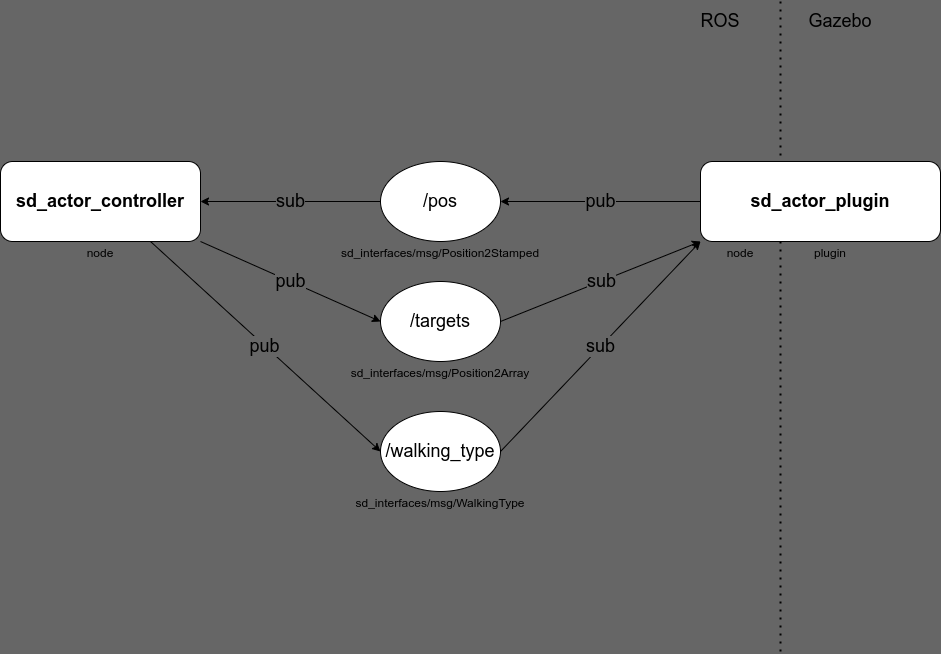

The diagram above was exported from draw.io. Its source (the exported page's mxGraphModel, read from the mxfile embedded in the PNG):
<mxGraphModel dx="1845" dy="1285" grid="1" gridSize="10" guides="1" tooltips="1" connect="1" arrows="1" fold="1" page="1" pageScale="1" pageWidth="1920" pageHeight="1200" background="#666666" math="0" shadow="0">
  <root>
    <mxCell id="0" />
    <mxCell id="1" parent="0" />
    <mxCell id="9" value="pub" style="edgeStyle=none;html=1;entryX=1;entryY=0.5;entryDx=0;entryDy=0;fontSize=18;labelBackgroundColor=#666666;" parent="1" source="2" target="8" edge="1">
      <mxGeometry relative="1" as="geometry" />
    </mxCell>
    <mxCell id="4" value="Gazebo" style="text;html=1;strokeColor=none;fillColor=none;align=center;verticalAlign=middle;whiteSpace=wrap;rounded=0;fontSize=18;" parent="1" vertex="1">
      <mxGeometry x="1080" y="260" width="120" height="40" as="geometry" />
    </mxCell>
    <mxCell id="6" value="ROS" style="text;html=1;strokeColor=none;fillColor=none;align=center;verticalAlign=middle;whiteSpace=wrap;rounded=0;fontSize=18;" parent="1" vertex="1">
      <mxGeometry x="960" y="260" width="120" height="40" as="geometry" />
    </mxCell>
    <mxCell id="15" value="sub" style="edgeStyle=none;html=1;entryX=1;entryY=0.5;entryDx=0;entryDy=0;fontSize=18;labelBackgroundColor=#666666;" parent="1" source="8" target="14" edge="1">
      <mxGeometry relative="1" as="geometry" />
    </mxCell>
    <mxCell id="8" value="/pos" style="ellipse;whiteSpace=wrap;html=1;fontSize=18;" parent="1" vertex="1">
      <mxGeometry x="680" y="420" width="120" height="80" as="geometry" />
    </mxCell>
    <mxCell id="12" value="sub" style="edgeStyle=none;html=1;exitX=1;exitY=0.5;exitDx=0;exitDy=0;entryX=0;entryY=1;entryDx=0;entryDy=0;fontSize=18;labelBackgroundColor=#666666;" parent="1" source="10" target="2" edge="1">
      <mxGeometry relative="1" as="geometry" />
    </mxCell>
    <mxCell id="10" value="/targets" style="ellipse;whiteSpace=wrap;html=1;fontSize=18;" parent="1" vertex="1">
      <mxGeometry x="680" y="540" width="120" height="80" as="geometry" />
    </mxCell>
    <mxCell id="16" value="pub" style="edgeStyle=none;html=1;exitX=1;exitY=1;exitDx=0;exitDy=0;entryX=0;entryY=0.5;entryDx=0;entryDy=0;fontSize=18;labelBackgroundColor=#666666;" parent="1" source="14" target="10" edge="1">
      <mxGeometry relative="1" as="geometry" />
    </mxCell>
    <mxCell id="14" value="&lt;font style=&quot;font-size: 18px&quot;&gt;&lt;b&gt;sd_actor_controller&lt;br&gt;&lt;/b&gt;&lt;/font&gt;" style="rounded=1;whiteSpace=wrap;html=1;glass=0;shadow=0;sketch=0;" parent="1" vertex="1">
      <mxGeometry x="300" y="420" width="200" height="80" as="geometry" />
    </mxCell>
    <mxCell id="18" value="" style="endArrow=none;dashed=1;html=1;dashPattern=1 3;strokeWidth=2;fontSize=18;" parent="1" edge="1">
      <mxGeometry width="50" height="50" relative="1" as="geometry">
        <mxPoint x="1080" y="910" as="sourcePoint" />
        <mxPoint x="1080" y="260" as="targetPoint" />
      </mxGeometry>
    </mxCell>
    <mxCell id="19" value="&lt;font style=&quot;font-size: 12px&quot;&gt;node&lt;/font&gt;" style="text;html=1;strokeColor=none;fillColor=none;align=center;verticalAlign=middle;whiteSpace=wrap;rounded=0;fontSize=18;" parent="1" vertex="1">
      <mxGeometry x="1010" y="500" width="60" height="20" as="geometry" />
    </mxCell>
    <mxCell id="20" value="&lt;font style=&quot;font-size: 12px&quot;&gt;plugin&lt;/font&gt;" style="text;html=1;strokeColor=none;fillColor=none;align=center;verticalAlign=middle;whiteSpace=wrap;rounded=0;fontSize=18;" parent="1" vertex="1">
      <mxGeometry x="1100" y="500" width="60" height="20" as="geometry" />
    </mxCell>
    <mxCell id="21" value="&lt;span style=&quot;font-size: 12px&quot;&gt;sd_interfaces/msg/Position2Array&lt;/span&gt;" style="text;html=1;strokeColor=none;fillColor=none;align=center;verticalAlign=middle;whiteSpace=wrap;rounded=0;fontSize=18;" parent="1" vertex="1">
      <mxGeometry x="710" y="620" width="60" height="20" as="geometry" />
    </mxCell>
    <mxCell id="22" value="&lt;font style=&quot;font-size: 12px&quot;&gt;sd_interfaces/msg/Position2Stamped&lt;/font&gt;" style="text;html=1;strokeColor=none;fillColor=none;align=center;verticalAlign=middle;whiteSpace=wrap;rounded=0;fontSize=18;" parent="1" vertex="1">
      <mxGeometry x="710" y="500" width="60" height="20" as="geometry" />
    </mxCell>
    <mxCell id="23" value="&lt;font style=&quot;font-size: 12px&quot;&gt;node&lt;/font&gt;" style="text;html=1;strokeColor=none;fillColor=none;align=center;verticalAlign=middle;whiteSpace=wrap;rounded=0;fontSize=18;" parent="1" vertex="1">
      <mxGeometry x="370" y="500" width="60" height="20" as="geometry" />
    </mxCell>
    <mxCell id="2" value="&lt;font style=&quot;font-size: 18px&quot;&gt;&lt;b&gt;sd_actor_plugin&lt;/b&gt;&lt;/font&gt;" style="rounded=1;whiteSpace=wrap;html=1;absoluteArcSize=0;noLabel=0;portConstraintRotation=0;autosize=0;fixDash=0;dropTarget=0;collapsible=0;gradientColor=none;glass=0;shadow=0;sketch=0;" parent="1" vertex="1">
      <mxGeometry x="1000" y="420" width="240" height="80" as="geometry" />
    </mxCell>
    <mxCell id="24" value="/walking_type" style="ellipse;whiteSpace=wrap;html=1;fontSize=18;" parent="1" vertex="1">
      <mxGeometry x="680" y="670" width="120" height="80" as="geometry" />
    </mxCell>
    <mxCell id="25" value="&lt;span style=&quot;font-size: 12px&quot;&gt;sd_interfaces/msg/WalkingType&lt;/span&gt;" style="text;html=1;strokeColor=none;fillColor=none;align=center;verticalAlign=middle;whiteSpace=wrap;rounded=0;fontSize=18;" parent="1" vertex="1">
      <mxGeometry x="710" y="750" width="60" height="20" as="geometry" />
    </mxCell>
    <mxCell id="26" value="pub" style="edgeStyle=none;html=1;exitX=0.75;exitY=1;exitDx=0;exitDy=0;entryX=0;entryY=0.5;entryDx=0;entryDy=0;fontSize=18;labelBackgroundColor=#666666;" parent="1" source="14" target="24" edge="1">
      <mxGeometry relative="1" as="geometry">
        <mxPoint x="460" y="540" as="sourcePoint" />
        <mxPoint x="640" y="620" as="targetPoint" />
      </mxGeometry>
    </mxCell>
    <mxCell id="27" value="sub" style="edgeStyle=none;html=1;exitX=1;exitY=0.5;exitDx=0;exitDy=0;entryX=0;entryY=1;entryDx=0;entryDy=0;fontSize=18;labelBackgroundColor=#666666;" parent="1" source="24" target="2" edge="1">
      <mxGeometry relative="1" as="geometry">
        <mxPoint x="810" y="710" as="sourcePoint" />
        <mxPoint x="1010" y="630" as="targetPoint" />
      </mxGeometry>
    </mxCell>
  </root>
</mxGraphModel>